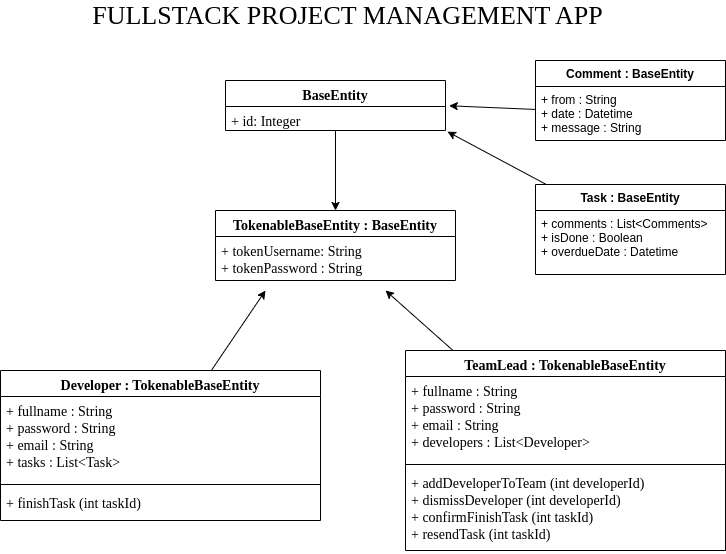

The diagram above was exported from draw.io. Its source (the exported page's mxGraphModel, read from the mxfile embedded in the PNG):
<mxGraphModel dx="702" dy="582" grid="1" gridSize="10" guides="1" tooltips="1" connect="1" arrows="1" fold="1" page="1" pageScale="1" pageWidth="850" pageHeight="1100" background="#ffffff" math="0" shadow="0">
  <root>
    <mxCell id="0" />
    <mxCell id="1" parent="0" />
    <mxCell id="2" value="&lt;font face=&quot;Georgia&quot; style=&quot;font-size: 26px;&quot;&gt;FULLSTACK PROJECT MANAGEMENT APP&lt;/font&gt;" style="text;html=1;strokeColor=none;fillColor=none;align=center;verticalAlign=middle;whiteSpace=wrap;rounded=0;" parent="1" vertex="1">
      <mxGeometry x="195" y="70" width="515" height="30" as="geometry" />
    </mxCell>
    <mxCell id="64" style="edgeStyle=none;html=1;" parent="1" source="12" edge="1">
      <mxGeometry relative="1" as="geometry">
        <mxPoint x="370" y="360" as="targetPoint" />
      </mxGeometry>
    </mxCell>
    <mxCell id="12" value="Developer : TokenableBaseEntity" style="swimlane;fontStyle=1;align=center;verticalAlign=top;childLayout=stackLayout;horizontal=1;startSize=26;horizontalStack=0;resizeParent=1;resizeParentMax=0;resizeLast=0;collapsible=1;marginBottom=0;fontFamily=Georgia;fontSize=14;" parent="1" vertex="1">
      <mxGeometry x="105" y="440" width="320" height="150" as="geometry" />
    </mxCell>
    <mxCell id="13" value="+ fullname : String&#10;+ password : String&#10;+ email : String&#10;+ tasks : List&lt;Task&gt;" style="text;strokeColor=none;fillColor=none;align=left;verticalAlign=top;spacingLeft=4;spacingRight=4;overflow=hidden;rotatable=0;points=[[0,0.5],[1,0.5]];portConstraint=eastwest;fontFamily=Georgia;fontSize=14;" parent="12" vertex="1">
      <mxGeometry y="26" width="320" height="84" as="geometry" />
    </mxCell>
    <mxCell id="14" value="" style="line;strokeWidth=1;fillColor=none;align=left;verticalAlign=middle;spacingTop=-1;spacingLeft=3;spacingRight=3;rotatable=0;labelPosition=right;points=[];portConstraint=eastwest;strokeColor=inherit;fontFamily=Georgia;fontSize=14;" parent="12" vertex="1">
      <mxGeometry y="110" width="320" height="8" as="geometry" />
    </mxCell>
    <mxCell id="15" value="+ finishTask (int taskId)" style="text;strokeColor=none;fillColor=none;align=left;verticalAlign=top;spacingLeft=4;spacingRight=4;overflow=hidden;rotatable=0;points=[[0,0.5],[1,0.5]];portConstraint=eastwest;fontFamily=Georgia;fontSize=14;" parent="12" vertex="1">
      <mxGeometry y="118" width="320" height="32" as="geometry" />
    </mxCell>
    <mxCell id="24" style="edgeStyle=none;html=1;entryX=0.5;entryY=0;entryDx=0;entryDy=0;fontFamily=Georgia;fontSize=14;" parent="1" source="16" target="20" edge="1">
      <mxGeometry relative="1" as="geometry" />
    </mxCell>
    <mxCell id="16" value="BaseEntity" style="swimlane;fontStyle=1;align=center;verticalAlign=top;childLayout=stackLayout;horizontal=1;startSize=26;horizontalStack=0;resizeParent=1;resizeParentMax=0;resizeLast=0;collapsible=1;marginBottom=0;fontFamily=Georgia;fontSize=14;" parent="1" vertex="1">
      <mxGeometry x="330" y="150" width="220" height="50" as="geometry" />
    </mxCell>
    <mxCell id="20" value="TokenableBaseEntity : BaseEntity" style="swimlane;fontStyle=1;align=center;verticalAlign=top;childLayout=stackLayout;horizontal=1;startSize=26;horizontalStack=0;resizeParent=1;resizeParentMax=0;resizeLast=0;collapsible=1;marginBottom=0;fontFamily=Georgia;fontSize=14;" parent="1" vertex="1">
      <mxGeometry x="320" y="280" width="240" height="70" as="geometry" />
    </mxCell>
    <mxCell id="21" value="+ tokenUsername: String&#10;+ tokenPassword : String" style="text;strokeColor=none;fillColor=none;align=left;verticalAlign=top;spacingLeft=4;spacingRight=4;overflow=hidden;rotatable=0;points=[[0,0.5],[1,0.5]];portConstraint=eastwest;fontFamily=Georgia;fontSize=14;" parent="20" vertex="1">
      <mxGeometry y="26" width="240" height="44" as="geometry" />
    </mxCell>
    <mxCell id="65" style="edgeStyle=none;html=1;" parent="1" source="38" edge="1">
      <mxGeometry relative="1" as="geometry">
        <mxPoint x="490" y="360" as="targetPoint" />
      </mxGeometry>
    </mxCell>
    <mxCell id="38" value="TeamLead : TokenableBaseEntity" style="swimlane;fontStyle=1;align=center;verticalAlign=top;childLayout=stackLayout;horizontal=1;startSize=26;horizontalStack=0;resizeParent=1;resizeParentMax=0;resizeLast=0;collapsible=1;marginBottom=0;fontFamily=Georgia;fontSize=14;" parent="1" vertex="1">
      <mxGeometry x="510" y="420" width="320" height="200" as="geometry" />
    </mxCell>
    <mxCell id="39" value="+ fullname : String&#10;+ password : String&#10;+ email : String&#10;+ developers : List&lt;Developer&gt;" style="text;strokeColor=none;fillColor=none;align=left;verticalAlign=top;spacingLeft=4;spacingRight=4;overflow=hidden;rotatable=0;points=[[0,0.5],[1,0.5]];portConstraint=eastwest;fontFamily=Georgia;fontSize=14;" parent="38" vertex="1">
      <mxGeometry y="26" width="320" height="84" as="geometry" />
    </mxCell>
    <mxCell id="40" value="" style="line;strokeWidth=1;fillColor=none;align=left;verticalAlign=middle;spacingTop=-1;spacingLeft=3;spacingRight=3;rotatable=0;labelPosition=right;points=[];portConstraint=eastwest;strokeColor=inherit;fontFamily=Georgia;fontSize=14;" parent="38" vertex="1">
      <mxGeometry y="110" width="320" height="8" as="geometry" />
    </mxCell>
    <mxCell id="41" value="+ addDeveloperToTeam (int developerId)&#10;+ dismissDeveloper (int developerId)&#10;+ confirmFinishTask (int taskId)&#10;+ resendTask (int taskId)" style="text;strokeColor=none;fillColor=none;align=left;verticalAlign=top;spacingLeft=4;spacingRight=4;overflow=hidden;rotatable=0;points=[[0,0.5],[1,0.5]];portConstraint=eastwest;fontFamily=Georgia;fontSize=14;" parent="38" vertex="1">
      <mxGeometry y="118" width="320" height="82" as="geometry" />
    </mxCell>
    <mxCell id="17" value="+ id: Integer" style="text;strokeColor=none;fillColor=none;align=left;verticalAlign=top;spacingLeft=4;spacingRight=4;overflow=hidden;rotatable=0;points=[[0,0.5],[1,0.5]];portConstraint=eastwest;fontFamily=Georgia;fontSize=14;" parent="1" vertex="1">
      <mxGeometry x="330" y="176" width="220" height="24" as="geometry" />
    </mxCell>
    <mxCell id="63" style="edgeStyle=none;html=1;entryX=1.009;entryY=1.049;entryDx=0;entryDy=0;entryPerimeter=0;" parent="1" source="52" target="17" edge="1">
      <mxGeometry relative="1" as="geometry" />
    </mxCell>
    <mxCell id="52" value="Task : BaseEntity" style="swimlane;fontStyle=1;align=center;verticalAlign=top;childLayout=stackLayout;horizontal=1;startSize=26;horizontalStack=0;resizeParent=1;resizeParentMax=0;resizeLast=0;collapsible=1;marginBottom=0;" parent="1" vertex="1">
      <mxGeometry x="640" y="254" width="190" height="90" as="geometry">
        <mxRectangle x="640" y="254" width="140" height="30" as="alternateBounds" />
      </mxGeometry>
    </mxCell>
    <mxCell id="53" value="+ comments : List&lt;Comments&gt;&#10;+ isDone : Boolean&#10;+ overdueDate : Datetime" style="text;strokeColor=none;fillColor=none;align=left;verticalAlign=top;spacingLeft=4;spacingRight=4;overflow=hidden;rotatable=0;points=[[0,0.5],[1,0.5]];portConstraint=eastwest;" parent="52" vertex="1">
      <mxGeometry y="26" width="190" height="64" as="geometry" />
    </mxCell>
    <mxCell id="56" value="Comment : BaseEntity" style="swimlane;fontStyle=1;align=center;verticalAlign=top;childLayout=stackLayout;horizontal=1;startSize=26;horizontalStack=0;resizeParent=1;resizeParentMax=0;resizeLast=0;collapsible=1;marginBottom=0;" parent="1" vertex="1">
      <mxGeometry x="640" y="130" width="190" height="80" as="geometry" />
    </mxCell>
    <mxCell id="57" value="+ from : String&#10;+ date : Datetime&#10;+ message : String&#10;" style="text;strokeColor=none;fillColor=none;align=left;verticalAlign=top;spacingLeft=4;spacingRight=4;overflow=hidden;rotatable=0;points=[[0,0.5],[1,0.5]];portConstraint=eastwest;" parent="56" vertex="1">
      <mxGeometry y="26" width="190" height="54" as="geometry" />
    </mxCell>
    <mxCell id="60" style="edgeStyle=none;html=1;entryX=1.017;entryY=-0.03;entryDx=0;entryDy=0;entryPerimeter=0;" parent="1" source="57" target="17" edge="1">
      <mxGeometry relative="1" as="geometry" />
    </mxCell>
  </root>
</mxGraphModel>